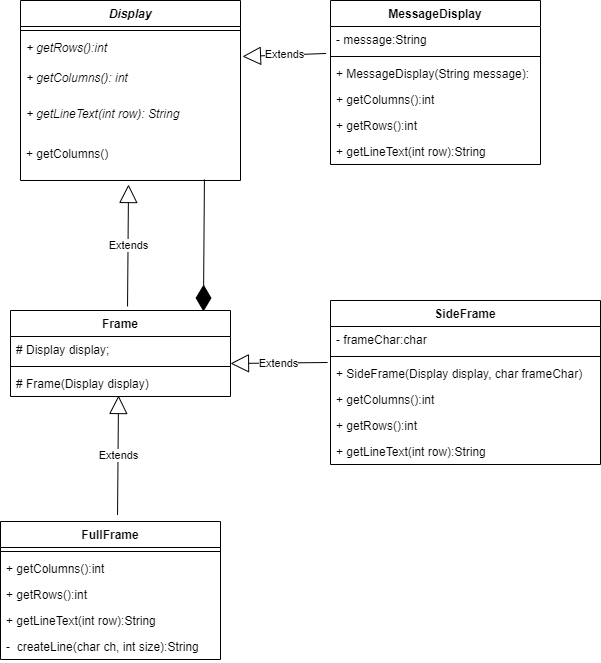

The diagram above was exported from draw.io. Its source (the exported page's mxGraphModel, read from the mxfile embedded in the PNG):
<mxGraphModel dx="1422" dy="766" grid="1" gridSize="10" guides="1" tooltips="1" connect="1" arrows="1" fold="1" page="1" pageScale="1" pageWidth="850" pageHeight="1100" math="0" shadow="0">
  <root>
    <mxCell id="0" />
    <mxCell id="1" parent="0" />
    <mxCell id="yU9ZGalVl50wGZDlpRYq-7" value="Display" style="swimlane;fontStyle=3;align=center;verticalAlign=top;childLayout=stackLayout;horizontal=1;startSize=26;horizontalStack=0;resizeParent=1;resizeParentMax=0;resizeLast=0;collapsible=1;marginBottom=0;" vertex="1" parent="1">
      <mxGeometry x="170" y="100" width="220" height="180" as="geometry" />
    </mxCell>
    <mxCell id="yU9ZGalVl50wGZDlpRYq-9" value="" style="line;strokeWidth=1;fillColor=none;align=left;verticalAlign=middle;spacingTop=-1;spacingLeft=3;spacingRight=3;rotatable=0;labelPosition=right;points=[];portConstraint=eastwest;" vertex="1" parent="yU9ZGalVl50wGZDlpRYq-7">
      <mxGeometry y="26" width="220" height="8" as="geometry" />
    </mxCell>
    <mxCell id="yU9ZGalVl50wGZDlpRYq-11" value="+ getRows():int" style="text;strokeColor=none;fillColor=none;align=left;verticalAlign=top;spacingLeft=4;spacingRight=4;overflow=hidden;rotatable=0;points=[[0,0.5],[1,0.5]];portConstraint=eastwest;fontStyle=2" vertex="1" parent="yU9ZGalVl50wGZDlpRYq-7">
      <mxGeometry y="34" width="220" height="30" as="geometry" />
    </mxCell>
    <mxCell id="yU9ZGalVl50wGZDlpRYq-10" value="+ getColumns(): int" style="text;strokeColor=none;fillColor=none;align=left;verticalAlign=top;spacingLeft=4;spacingRight=4;overflow=hidden;rotatable=0;points=[[0,0.5],[1,0.5]];portConstraint=eastwest;fontStyle=2" vertex="1" parent="yU9ZGalVl50wGZDlpRYq-7">
      <mxGeometry y="64" width="220" height="36" as="geometry" />
    </mxCell>
    <mxCell id="yU9ZGalVl50wGZDlpRYq-13" value="+ getLineText(int row): String" style="text;strokeColor=none;fillColor=none;align=left;verticalAlign=top;spacingLeft=4;spacingRight=4;overflow=hidden;rotatable=0;points=[[0,0.5],[1,0.5]];portConstraint=eastwest;fontStyle=2" vertex="1" parent="yU9ZGalVl50wGZDlpRYq-7">
      <mxGeometry y="100" width="220" height="40" as="geometry" />
    </mxCell>
    <mxCell id="yU9ZGalVl50wGZDlpRYq-12" value="+ getColumns()" style="text;strokeColor=none;fillColor=none;align=left;verticalAlign=top;spacingLeft=4;spacingRight=4;overflow=hidden;rotatable=0;points=[[0,0.5],[1,0.5]];portConstraint=eastwest;" vertex="1" parent="yU9ZGalVl50wGZDlpRYq-7">
      <mxGeometry y="140" width="220" height="40" as="geometry" />
    </mxCell>
    <mxCell id="yU9ZGalVl50wGZDlpRYq-14" value="Frame" style="swimlane;fontStyle=1;align=center;verticalAlign=top;childLayout=stackLayout;horizontal=1;startSize=26;horizontalStack=0;resizeParent=1;resizeParentMax=0;resizeLast=0;collapsible=1;marginBottom=0;" vertex="1" parent="1">
      <mxGeometry x="160" y="410" width="220" height="86" as="geometry" />
    </mxCell>
    <mxCell id="yU9ZGalVl50wGZDlpRYq-15" value="# Display display;" style="text;strokeColor=none;fillColor=none;align=left;verticalAlign=top;spacingLeft=4;spacingRight=4;overflow=hidden;rotatable=0;points=[[0,0.5],[1,0.5]];portConstraint=eastwest;" vertex="1" parent="yU9ZGalVl50wGZDlpRYq-14">
      <mxGeometry y="26" width="220" height="26" as="geometry" />
    </mxCell>
    <mxCell id="yU9ZGalVl50wGZDlpRYq-16" value="" style="line;strokeWidth=1;fillColor=none;align=left;verticalAlign=middle;spacingTop=-1;spacingLeft=3;spacingRight=3;rotatable=0;labelPosition=right;points=[];portConstraint=eastwest;" vertex="1" parent="yU9ZGalVl50wGZDlpRYq-14">
      <mxGeometry y="52" width="220" height="8" as="geometry" />
    </mxCell>
    <mxCell id="yU9ZGalVl50wGZDlpRYq-17" value="# Frame(Display display)" style="text;strokeColor=none;fillColor=none;align=left;verticalAlign=top;spacingLeft=4;spacingRight=4;overflow=hidden;rotatable=0;points=[[0,0.5],[1,0.5]];portConstraint=eastwest;" vertex="1" parent="yU9ZGalVl50wGZDlpRYq-14">
      <mxGeometry y="60" width="220" height="26" as="geometry" />
    </mxCell>
    <mxCell id="yU9ZGalVl50wGZDlpRYq-22" value="Extends" style="endArrow=block;endSize=16;endFill=0;html=1;fontColor=#000000;entryX=0.491;entryY=1.1;entryDx=0;entryDy=0;entryPerimeter=0;exitX=0.532;exitY=-0.047;exitDx=0;exitDy=0;exitPerimeter=0;" edge="1" parent="1" source="yU9ZGalVl50wGZDlpRYq-14" target="yU9ZGalVl50wGZDlpRYq-12">
      <mxGeometry width="160" relative="1" as="geometry">
        <mxPoint x="340" y="390" as="sourcePoint" />
        <mxPoint x="500" y="390" as="targetPoint" />
      </mxGeometry>
    </mxCell>
    <mxCell id="yU9ZGalVl50wGZDlpRYq-23" value="" style="endArrow=diamondThin;endFill=1;endSize=24;html=1;fontColor=#000000;exitX=0.836;exitY=0.975;exitDx=0;exitDy=0;exitPerimeter=0;entryX=0.877;entryY=0.012;entryDx=0;entryDy=0;entryPerimeter=0;" edge="1" parent="1" source="yU9ZGalVl50wGZDlpRYq-12" target="yU9ZGalVl50wGZDlpRYq-14">
      <mxGeometry width="160" relative="1" as="geometry">
        <mxPoint x="340" y="390" as="sourcePoint" />
        <mxPoint x="354" y="400" as="targetPoint" />
      </mxGeometry>
    </mxCell>
    <mxCell id="yU9ZGalVl50wGZDlpRYq-24" value="FullFrame " style="swimlane;fontStyle=1;align=center;verticalAlign=top;childLayout=stackLayout;horizontal=1;startSize=26;horizontalStack=0;resizeParent=1;resizeParentMax=0;resizeLast=0;collapsible=1;marginBottom=0;" vertex="1" parent="1">
      <mxGeometry x="150" y="621" width="220" height="138" as="geometry" />
    </mxCell>
    <mxCell id="yU9ZGalVl50wGZDlpRYq-26" value="" style="line;strokeWidth=1;fillColor=none;align=left;verticalAlign=middle;spacingTop=-1;spacingLeft=3;spacingRight=3;rotatable=0;labelPosition=right;points=[];portConstraint=eastwest;" vertex="1" parent="yU9ZGalVl50wGZDlpRYq-24">
      <mxGeometry y="26" width="220" height="8" as="geometry" />
    </mxCell>
    <mxCell id="yU9ZGalVl50wGZDlpRYq-25" value="+ getColumns():int" style="text;strokeColor=none;fillColor=none;align=left;verticalAlign=top;spacingLeft=4;spacingRight=4;overflow=hidden;rotatable=0;points=[[0,0.5],[1,0.5]];portConstraint=eastwest;" vertex="1" parent="yU9ZGalVl50wGZDlpRYq-24">
      <mxGeometry y="34" width="220" height="26" as="geometry" />
    </mxCell>
    <mxCell id="yU9ZGalVl50wGZDlpRYq-31" value="+ getRows():int" style="text;strokeColor=none;fillColor=none;align=left;verticalAlign=top;spacingLeft=4;spacingRight=4;overflow=hidden;rotatable=0;points=[[0,0.5],[1,0.5]];portConstraint=eastwest;" vertex="1" parent="yU9ZGalVl50wGZDlpRYq-24">
      <mxGeometry y="60" width="220" height="26" as="geometry" />
    </mxCell>
    <mxCell id="yU9ZGalVl50wGZDlpRYq-32" value="+ getLineText(int row):String" style="text;strokeColor=none;fillColor=none;align=left;verticalAlign=top;spacingLeft=4;spacingRight=4;overflow=hidden;rotatable=0;points=[[0,0.5],[1,0.5]];portConstraint=eastwest;" vertex="1" parent="yU9ZGalVl50wGZDlpRYq-24">
      <mxGeometry y="86" width="220" height="26" as="geometry" />
    </mxCell>
    <mxCell id="yU9ZGalVl50wGZDlpRYq-33" value="-  createLine(char ch, int size):String" style="text;strokeColor=none;fillColor=none;align=left;verticalAlign=top;spacingLeft=4;spacingRight=4;overflow=hidden;rotatable=0;points=[[0,0.5],[1,0.5]];portConstraint=eastwest;" vertex="1" parent="yU9ZGalVl50wGZDlpRYq-24">
      <mxGeometry y="112" width="220" height="26" as="geometry" />
    </mxCell>
    <mxCell id="yU9ZGalVl50wGZDlpRYq-28" value="Extends" style="endArrow=block;endSize=16;endFill=0;html=1;fontColor=#000000;entryX=0.491;entryY=1.1;entryDx=0;entryDy=0;entryPerimeter=0;exitX=0.532;exitY=-0.047;exitDx=0;exitDy=0;exitPerimeter=0;" edge="1" parent="1" source="yU9ZGalVl50wGZDlpRYq-24">
      <mxGeometry width="160" relative="1" as="geometry">
        <mxPoint x="330" y="601" as="sourcePoint" />
        <mxPoint x="268.02" y="495" as="targetPoint" />
      </mxGeometry>
    </mxCell>
    <mxCell id="yU9ZGalVl50wGZDlpRYq-36" value="MessageDisplay" style="swimlane;fontStyle=1;align=center;verticalAlign=top;childLayout=stackLayout;horizontal=1;startSize=26;horizontalStack=0;resizeParent=1;resizeParentMax=0;resizeLast=0;collapsible=1;marginBottom=0;fontColor=#000000;" vertex="1" parent="1">
      <mxGeometry x="480" y="100" width="210" height="164" as="geometry" />
    </mxCell>
    <mxCell id="yU9ZGalVl50wGZDlpRYq-37" value="- message:String" style="text;strokeColor=none;fillColor=none;align=left;verticalAlign=top;spacingLeft=4;spacingRight=4;overflow=hidden;rotatable=0;points=[[0,0.5],[1,0.5]];portConstraint=eastwest;" vertex="1" parent="yU9ZGalVl50wGZDlpRYq-36">
      <mxGeometry y="26" width="210" height="26" as="geometry" />
    </mxCell>
    <mxCell id="yU9ZGalVl50wGZDlpRYq-38" value="" style="line;strokeWidth=1;fillColor=none;align=left;verticalAlign=middle;spacingTop=-1;spacingLeft=3;spacingRight=3;rotatable=0;labelPosition=right;points=[];portConstraint=eastwest;" vertex="1" parent="yU9ZGalVl50wGZDlpRYq-36">
      <mxGeometry y="52" width="210" height="8" as="geometry" />
    </mxCell>
    <mxCell id="yU9ZGalVl50wGZDlpRYq-39" value="+ MessageDisplay(String message):" style="text;strokeColor=none;fillColor=none;align=left;verticalAlign=top;spacingLeft=4;spacingRight=4;overflow=hidden;rotatable=0;points=[[0,0.5],[1,0.5]];portConstraint=eastwest;" vertex="1" parent="yU9ZGalVl50wGZDlpRYq-36">
      <mxGeometry y="60" width="210" height="26" as="geometry" />
    </mxCell>
    <mxCell id="yU9ZGalVl50wGZDlpRYq-50" value="+ getColumns():int" style="text;strokeColor=none;fillColor=none;align=left;verticalAlign=top;spacingLeft=4;spacingRight=4;overflow=hidden;rotatable=0;points=[[0,0.5],[1,0.5]];portConstraint=eastwest;" vertex="1" parent="yU9ZGalVl50wGZDlpRYq-36">
      <mxGeometry y="86" width="210" height="26" as="geometry" />
    </mxCell>
    <mxCell id="yU9ZGalVl50wGZDlpRYq-51" value="+ getRows():int" style="text;strokeColor=none;fillColor=none;align=left;verticalAlign=top;spacingLeft=4;spacingRight=4;overflow=hidden;rotatable=0;points=[[0,0.5],[1,0.5]];portConstraint=eastwest;" vertex="1" parent="yU9ZGalVl50wGZDlpRYq-36">
      <mxGeometry y="112" width="210" height="26" as="geometry" />
    </mxCell>
    <mxCell id="yU9ZGalVl50wGZDlpRYq-52" value="+ getLineText(int row):String" style="text;strokeColor=none;fillColor=none;align=left;verticalAlign=top;spacingLeft=4;spacingRight=4;overflow=hidden;rotatable=0;points=[[0,0.5],[1,0.5]];portConstraint=eastwest;" vertex="1" parent="yU9ZGalVl50wGZDlpRYq-36">
      <mxGeometry y="138" width="210" height="26" as="geometry" />
    </mxCell>
    <mxCell id="yU9ZGalVl50wGZDlpRYq-42" value="Extends" style="endArrow=block;endSize=16;endFill=0;html=1;fontColor=#000000;entryX=1.009;entryY=0.733;entryDx=0;entryDy=0;entryPerimeter=0;exitX=-0.021;exitY=1.038;exitDx=0;exitDy=0;exitPerimeter=0;" edge="1" parent="1" source="yU9ZGalVl50wGZDlpRYq-37" target="yU9ZGalVl50wGZDlpRYq-11">
      <mxGeometry width="160" relative="1" as="geometry">
        <mxPoint x="425" y="241.95800000000008" as="sourcePoint" />
        <mxPoint x="425.98" y="120" as="targetPoint" />
      </mxGeometry>
    </mxCell>
    <mxCell id="yU9ZGalVl50wGZDlpRYq-60" value="Extends" style="endArrow=block;endSize=16;endFill=0;html=1;fontColor=#000000;entryX=1.009;entryY=0.733;entryDx=0;entryDy=0;entryPerimeter=0;exitX=-0.014;exitY=0.077;exitDx=0;exitDy=0;exitPerimeter=0;" edge="1" parent="1">
      <mxGeometry width="160" relative="1" as="geometry">
        <mxPoint x="477.05999999999995" y="462.00199999999995" as="sourcePoint" />
        <mxPoint x="380" y="463" as="targetPoint" />
      </mxGeometry>
    </mxCell>
    <mxCell id="yU9ZGalVl50wGZDlpRYq-61" value="SideFrame" style="swimlane;fontStyle=1;align=center;verticalAlign=top;childLayout=stackLayout;horizontal=1;startSize=26;horizontalStack=0;resizeParent=1;resizeParentMax=0;resizeLast=0;collapsible=1;marginBottom=0;" vertex="1" parent="1">
      <mxGeometry x="480" y="400" width="270" height="164" as="geometry" />
    </mxCell>
    <mxCell id="yU9ZGalVl50wGZDlpRYq-67" value="- frameChar:char" style="text;strokeColor=none;fillColor=none;align=left;verticalAlign=top;spacingLeft=4;spacingRight=4;overflow=hidden;rotatable=0;points=[[0,0.5],[1,0.5]];portConstraint=eastwest;" vertex="1" parent="yU9ZGalVl50wGZDlpRYq-61">
      <mxGeometry y="26" width="270" height="26" as="geometry" />
    </mxCell>
    <mxCell id="yU9ZGalVl50wGZDlpRYq-62" value="" style="line;strokeWidth=1;fillColor=none;align=left;verticalAlign=middle;spacingTop=-1;spacingLeft=3;spacingRight=3;rotatable=0;labelPosition=right;points=[];portConstraint=eastwest;" vertex="1" parent="yU9ZGalVl50wGZDlpRYq-61">
      <mxGeometry y="52" width="270" height="8" as="geometry" />
    </mxCell>
    <mxCell id="yU9ZGalVl50wGZDlpRYq-68" value="+ SideFrame(Display display, char frameChar)" style="text;strokeColor=none;fillColor=none;align=left;verticalAlign=top;spacingLeft=4;spacingRight=4;overflow=hidden;rotatable=0;points=[[0,0.5],[1,0.5]];portConstraint=eastwest;" vertex="1" parent="yU9ZGalVl50wGZDlpRYq-61">
      <mxGeometry y="60" width="270" height="26" as="geometry" />
    </mxCell>
    <mxCell id="yU9ZGalVl50wGZDlpRYq-63" value="+ getColumns():int" style="text;strokeColor=none;fillColor=none;align=left;verticalAlign=top;spacingLeft=4;spacingRight=4;overflow=hidden;rotatable=0;points=[[0,0.5],[1,0.5]];portConstraint=eastwest;" vertex="1" parent="yU9ZGalVl50wGZDlpRYq-61">
      <mxGeometry y="86" width="270" height="26" as="geometry" />
    </mxCell>
    <mxCell id="yU9ZGalVl50wGZDlpRYq-64" value="+ getRows():int" style="text;strokeColor=none;fillColor=none;align=left;verticalAlign=top;spacingLeft=4;spacingRight=4;overflow=hidden;rotatable=0;points=[[0,0.5],[1,0.5]];portConstraint=eastwest;" vertex="1" parent="yU9ZGalVl50wGZDlpRYq-61">
      <mxGeometry y="112" width="270" height="26" as="geometry" />
    </mxCell>
    <mxCell id="yU9ZGalVl50wGZDlpRYq-65" value="+ getLineText(int row):String" style="text;strokeColor=none;fillColor=none;align=left;verticalAlign=top;spacingLeft=4;spacingRight=4;overflow=hidden;rotatable=0;points=[[0,0.5],[1,0.5]];portConstraint=eastwest;" vertex="1" parent="yU9ZGalVl50wGZDlpRYq-61">
      <mxGeometry y="138" width="270" height="26" as="geometry" />
    </mxCell>
  </root>
</mxGraphModel>